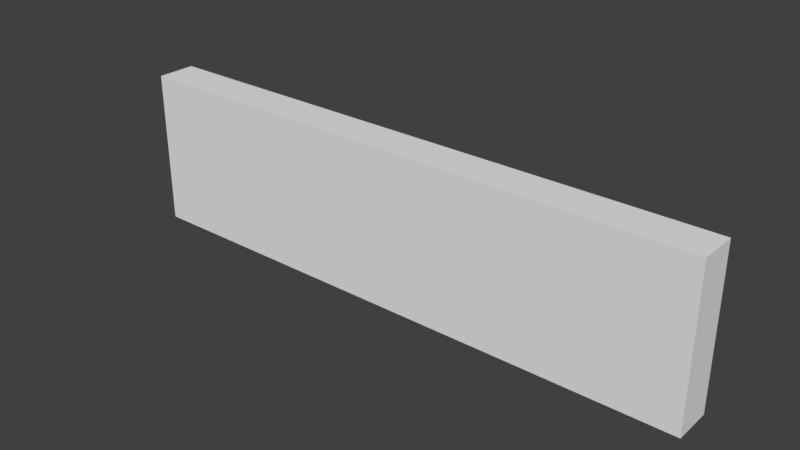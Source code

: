 # Source: wall-md.blend  (saved by Blender 2.79.0; exported with 4.5.12 LTS)
import bpy
from mathutils import Matrix  # noqa: F401  (used for matrix-valued properties, if any)

bpy.ops.wm.read_factory_settings(use_empty=True)
scene = bpy.context.scene
scene.name = 'Scene'

# ---- collections
col_collection_1 = bpy.data.collections.new('Collection 1'); scene.collection.children.link(col_collection_1)

# ---- materials (node trees are filled in below, after node groups)
mat_material = bpy.data.materials.new('Material')
mat_material.alpha_threshold = 0.0
mat_material.use_transparent_shadow = False
mat_material.roughness = 0.5
mat_material.specular_intensity = 0.1
mat_material.line_color = (0.0, 0.0, 0.0, 1.0)

# ---- material node trees

# ---- world
world_world = bpy.data.worlds.new('World'); scene.world = world_world
world_world.color = (0.05088, 0.05088, 0.05088)
world_world.use_sun_shadow = False
world_world.sun_shadow_jitter_overblur = 0.0
world_world.cycles.sampling_method = 'MANUAL'

# ---- meshes
me_cube = bpy.data.meshes.new('Cube')
me_cube.from_pydata([(30.0, 2.0, -8.0), (30.0, -2.0, -8.0), (-30.0, -2.0, -8.0), (-30.0, 2.0, -8.0), (30.0, 2.0, 8.0), (30.0, -2.0, 8.0), (-30.0, -2.0, 8.0), (-30.0, 2.0, 8.0)], [], [(0, 1, 2, 3), (4, 7, 6, 5), (0, 4, 5, 1), (1, 5, 6, 2), (2, 6, 7, 3), (4, 0, 3, 7)])
_uv = me_cube.uv_layers.new(name='UVMap')
_uv.uv.foreach_set('vector', [0.9994, 14.99, 0.0005997, 14.99, 0.0005996, 0.008989, 0.9994, 0.008993, 14.99, 0.9994, 0.008993, 0.9994, 0.008989, 0.0005996, 14.99, 0.0005993, 0.9994, 0.002398, 0.9994, 3.998, 0.0005993, 3.998, 0.0005996, 0.002398, 14.99, 0.002398, 14.99, 3.998, 0.008989, 3.998, 0.008989, 0.002398, 0.0005996, 3.998, 0.0005996, 0.002397, 0.9994, 0.002398, 0.9994, 3.998, 14.99, 0.002398, 14.99, 3.998, 0.009, 3.998, 0.008994, 0.002398])
me_cube.materials.append(mat_material)
me_cube.use_remesh_preserve_volume = False
me_cube.use_remesh_preserve_attributes = False
me_cube.use_mirror_vertex_groups = False
me_cube.update()

# ---- objects
ob_cube = bpy.data.objects.new('Cube', me_cube)

# ---- transforms, parenting, visibility, modifiers, constraints
ob_cube.location = (0.0, 0.0, 0.0)
ob_cube.lock_rotations_4d = False
ob_cube.empty_display_type = 'ARROWS'
ob_cube.lineart.crease_threshold = 0.0

# ---- collection membership
col_collection_1.objects.link(ob_cube)

# ---- scene / render settings (as saved in the file)
scene.frame_start = 1; scene.frame_end = 250; scene.frame_set(1)
scene.render.engine = 'BLENDER_EEVEE_NEXT'
scene.render.resolution_percentage = 50
scene.render.dither_intensity = 0.0
scene.cycles.use_denoising = False
scene.cycles.samples = 128
scene.cycles.sampling_pattern = 'TABULATED_SOBOL'
scene.cycles.use_adaptive_sampling = False
scene.cycles.use_light_tree = False
scene.cycles.blur_glossy = 0.0
scene.cycles.sample_clamp_indirect = 0.0
scene.view_settings.view_transform = 'Standard'
bpy.context.view_layer.update()

# ---- added for rendering (the .blend has no active camera and no usable light): camera, sun
cam_auto = bpy.data.cameras.new('AutoCamera')
cam_auto.lens = 50.0
cam_auto.sensor_width = 36.0
cam_auto.clip_end = 1010.39
ob_auto_camera = bpy.data.objects.new('AutoCamera', cam_auto)
scene.collection.objects.link(ob_auto_camera)
ob_auto_camera.location = (57.5725, -69.087, 46.058)
ob_auto_camera.rotation_euler = (1.09748, -7.21219e-08, 0.694738)
scene.camera = ob_auto_camera
light_auto_sun = bpy.data.lights.new('AutoSun', 'SUN')
light_auto_sun.energy = 3.0
light_auto_sun.angle = 0.0523599
ob_auto_sun = bpy.data.objects.new('AutoSun', light_auto_sun)
scene.collection.objects.link(ob_auto_sun)
ob_auto_sun.rotation_euler = (0.872665, 0.174533, 0.523599)
bpy.context.view_layer.update()
